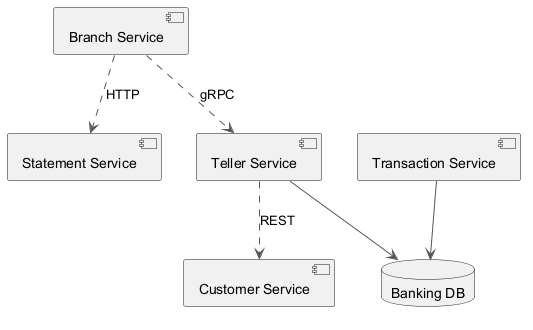

The diagram above was rendered by PlantUML. Its source (embedded in the PNG):
@startuml
skinparam ArrowColor #555555
component "Statement Service" as C_StatementService
component "Transaction Service" as C_TransactionService
component "Teller Service" as C_TellerService
component "Customer Service" as C_CustomerService
component "Branch Service" as C_BranchService
database "Banking DB" as DB_banking
C_TransactionService --> DB_banking
C_TellerService --> DB_banking
C_TellerService ..> C_CustomerService : REST
C_BranchService ..> C_StatementService : HTTP
C_BranchService ..> C_TellerService : gRPC
@enduml